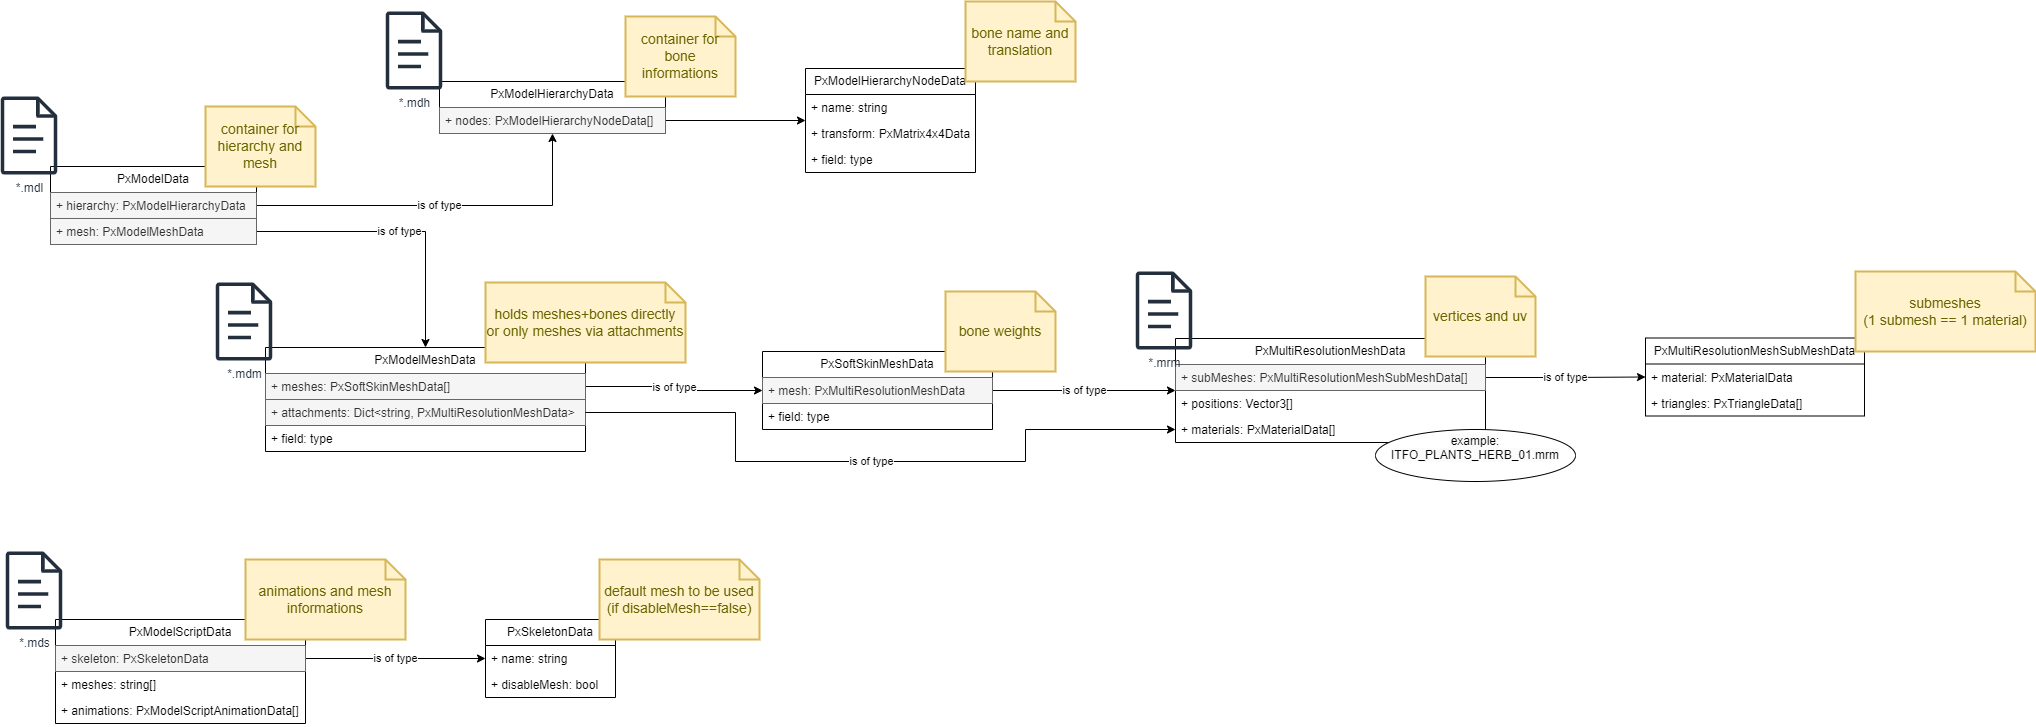

The diagram above was exported from draw.io. Its source (the exported page's mxGraphModel, read from the mxfile embedded in the PNG):
<mxGraphModel dx="1003" dy="211" grid="1" gridSize="10" guides="1" tooltips="1" connect="1" arrows="1" fold="1" page="1" pageScale="1" pageWidth="827" pageHeight="1169" math="0" shadow="0">
  <root>
    <mxCell id="0" />
    <mxCell id="1" parent="0" />
    <mxCell id="ScCGAMXE_8mBzBIzQH40-160" value="is of type" style="edgeStyle=orthogonalEdgeStyle;rounded=0;orthogonalLoop=1;jettySize=auto;html=1;" edge="1" parent="1" source="ScCGAMXE_8mBzBIzQH40-169" target="ScCGAMXE_8mBzBIzQH40-188">
      <mxGeometry relative="1" as="geometry" />
    </mxCell>
    <mxCell id="ScCGAMXE_8mBzBIzQH40-161" value="is of type" style="edgeStyle=orthogonalEdgeStyle;rounded=0;orthogonalLoop=1;jettySize=auto;html=1;" edge="1" parent="1" source="ScCGAMXE_8mBzBIzQH40-170" target="ScCGAMXE_8mBzBIzQH40-174">
      <mxGeometry relative="1" as="geometry" />
    </mxCell>
    <mxCell id="ScCGAMXE_8mBzBIzQH40-162" value="is of type" style="edgeStyle=orthogonalEdgeStyle;rounded=0;orthogonalLoop=1;jettySize=auto;html=1;" edge="1" parent="1" source="ScCGAMXE_8mBzBIzQH40-175" target="ScCGAMXE_8mBzBIzQH40-199">
      <mxGeometry relative="1" as="geometry" />
    </mxCell>
    <mxCell id="ScCGAMXE_8mBzBIzQH40-163" value="is of type" style="edgeStyle=orthogonalEdgeStyle;rounded=0;orthogonalLoop=1;jettySize=auto;html=1;" edge="1" parent="1" source="ScCGAMXE_8mBzBIzQH40-200" target="ScCGAMXE_8mBzBIzQH40-181">
      <mxGeometry relative="1" as="geometry" />
    </mxCell>
    <mxCell id="ScCGAMXE_8mBzBIzQH40-164" value="is of type" style="edgeStyle=orthogonalEdgeStyle;rounded=0;orthogonalLoop=1;jettySize=auto;html=1;" edge="1" parent="1" source="ScCGAMXE_8mBzBIzQH40-182" target="ScCGAMXE_8mBzBIzQH40-204">
      <mxGeometry relative="1" as="geometry" />
    </mxCell>
    <mxCell id="ScCGAMXE_8mBzBIzQH40-165" style="edgeStyle=orthogonalEdgeStyle;rounded=0;orthogonalLoop=1;jettySize=auto;html=1;" edge="1" parent="1" source="ScCGAMXE_8mBzBIzQH40-189" target="ScCGAMXE_8mBzBIzQH40-193">
      <mxGeometry relative="1" as="geometry" />
    </mxCell>
    <mxCell id="ScCGAMXE_8mBzBIzQH40-166" value="is of type" style="edgeStyle=orthogonalEdgeStyle;rounded=0;orthogonalLoop=1;jettySize=auto;html=1;" edge="1" parent="1" source="ScCGAMXE_8mBzBIzQH40-216" target="ScCGAMXE_8mBzBIzQH40-210">
      <mxGeometry relative="1" as="geometry" />
    </mxCell>
    <mxCell id="ScCGAMXE_8mBzBIzQH40-167" value="" style="group" vertex="1" connectable="0" parent="1">
      <mxGeometry x="1130" y="1435" width="325" height="210" as="geometry" />
    </mxCell>
    <mxCell id="ScCGAMXE_8mBzBIzQH40-168" value="PxModelData" style="swimlane;fontStyle=0;childLayout=stackLayout;horizontal=1;startSize=26;fillColor=none;horizontalStack=0;resizeParent=1;resizeParentMax=0;resizeLast=0;collapsible=1;marginBottom=0;whiteSpace=wrap;html=1;" vertex="1" parent="ScCGAMXE_8mBzBIzQH40-167">
      <mxGeometry x="50" y="70" width="206" height="78" as="geometry" />
    </mxCell>
    <mxCell id="ScCGAMXE_8mBzBIzQH40-169" value="+ hierarchy: PxModelHierarchyData" style="text;strokeColor=#666666;fillColor=#f5f5f5;align=left;verticalAlign=top;spacingLeft=4;spacingRight=4;overflow=hidden;rotatable=0;points=[[0,0.5],[1,0.5]];portConstraint=eastwest;whiteSpace=wrap;html=1;fontColor=#333333;" vertex="1" parent="ScCGAMXE_8mBzBIzQH40-168">
      <mxGeometry y="26" width="206" height="26" as="geometry" />
    </mxCell>
    <mxCell id="ScCGAMXE_8mBzBIzQH40-170" value="+ mesh: PxModelMeshData" style="text;strokeColor=#666666;fillColor=#f5f5f5;align=left;verticalAlign=top;spacingLeft=4;spacingRight=4;overflow=hidden;rotatable=0;points=[[0,0.5],[1,0.5]];portConstraint=eastwest;whiteSpace=wrap;html=1;fontColor=#333333;" vertex="1" parent="ScCGAMXE_8mBzBIzQH40-168">
      <mxGeometry y="52" width="206" height="26" as="geometry" />
    </mxCell>
    <mxCell id="ScCGAMXE_8mBzBIzQH40-171" value="container for hierarchy and mesh" style="shape=note;strokeWidth=2;fontSize=14;size=20;whiteSpace=wrap;html=1;fillColor=#fff2cc;strokeColor=#d6b656;fontColor=#666600;" vertex="1" parent="ScCGAMXE_8mBzBIzQH40-167">
      <mxGeometry x="205" y="10" width="110.00000000000001" height="80" as="geometry" />
    </mxCell>
    <mxCell id="ScCGAMXE_8mBzBIzQH40-172" value="*.mdl" style="sketch=0;outlineConnect=0;fontColor=#232F3E;gradientColor=none;fillColor=#232F3D;strokeColor=none;dashed=0;verticalLabelPosition=bottom;verticalAlign=top;align=center;html=1;fontSize=12;fontStyle=0;aspect=fixed;pointerEvents=1;shape=mxgraph.aws4.document;" vertex="1" parent="ScCGAMXE_8mBzBIzQH40-167">
      <mxGeometry width="57" height="78" as="geometry" />
    </mxCell>
    <mxCell id="ScCGAMXE_8mBzBIzQH40-173" value="" style="group" vertex="1" connectable="0" parent="1">
      <mxGeometry x="1345" y="1621" width="470" height="169" as="geometry" />
    </mxCell>
    <mxCell id="ScCGAMXE_8mBzBIzQH40-174" value="PxModelMeshData" style="swimlane;fontStyle=0;childLayout=stackLayout;horizontal=1;startSize=26;fillColor=none;horizontalStack=0;resizeParent=1;resizeParentMax=0;resizeLast=0;collapsible=1;marginBottom=0;whiteSpace=wrap;html=1;" vertex="1" parent="ScCGAMXE_8mBzBIzQH40-173">
      <mxGeometry x="50" y="65" width="320" height="104" as="geometry" />
    </mxCell>
    <mxCell id="ScCGAMXE_8mBzBIzQH40-175" value="+ meshes: PxSoftSkinMeshData[]" style="text;strokeColor=#666666;fillColor=#f5f5f5;align=left;verticalAlign=top;spacingLeft=4;spacingRight=4;overflow=hidden;rotatable=0;points=[[0,0.5],[1,0.5]];portConstraint=eastwest;whiteSpace=wrap;html=1;fontColor=#333333;" vertex="1" parent="ScCGAMXE_8mBzBIzQH40-174">
      <mxGeometry y="26" width="320" height="26" as="geometry" />
    </mxCell>
    <mxCell id="ScCGAMXE_8mBzBIzQH40-176" value="+ attachments: Dict&amp;lt;string, PxMultiResolutionMeshData&amp;gt;" style="text;strokeColor=#666666;fillColor=#f5f5f5;align=left;verticalAlign=top;spacingLeft=4;spacingRight=4;overflow=hidden;rotatable=0;points=[[0,0.5],[1,0.5]];portConstraint=eastwest;whiteSpace=wrap;html=1;fontColor=#333333;" vertex="1" parent="ScCGAMXE_8mBzBIzQH40-174">
      <mxGeometry y="52" width="320" height="26" as="geometry" />
    </mxCell>
    <mxCell id="ScCGAMXE_8mBzBIzQH40-177" value="+ field: type" style="text;strokeColor=none;fillColor=none;align=left;verticalAlign=top;spacingLeft=4;spacingRight=4;overflow=hidden;rotatable=0;points=[[0,0.5],[1,0.5]];portConstraint=eastwest;whiteSpace=wrap;html=1;" vertex="1" parent="ScCGAMXE_8mBzBIzQH40-174">
      <mxGeometry y="78" width="320" height="26" as="geometry" />
    </mxCell>
    <mxCell id="ScCGAMXE_8mBzBIzQH40-178" value="holds meshes+bones directly&lt;br&gt;or only meshes via attachments" style="shape=note;strokeWidth=2;fontSize=14;size=20;whiteSpace=wrap;html=1;fillColor=#fff2cc;strokeColor=#d6b656;fontColor=#666600;" vertex="1" parent="ScCGAMXE_8mBzBIzQH40-173">
      <mxGeometry x="270" width="200" height="80" as="geometry" />
    </mxCell>
    <mxCell id="ScCGAMXE_8mBzBIzQH40-179" value="*.mdm" style="sketch=0;outlineConnect=0;fontColor=#232F3E;gradientColor=none;fillColor=#232F3D;strokeColor=none;dashed=0;verticalLabelPosition=bottom;verticalAlign=top;align=center;html=1;fontSize=12;fontStyle=0;aspect=fixed;pointerEvents=1;shape=mxgraph.aws4.document;" vertex="1" parent="ScCGAMXE_8mBzBIzQH40-173">
      <mxGeometry width="57" height="78" as="geometry" />
    </mxCell>
    <mxCell id="ScCGAMXE_8mBzBIzQH40-180" value="" style="group" vertex="1" connectable="0" parent="1">
      <mxGeometry x="2265" y="1610" width="400" height="171" as="geometry" />
    </mxCell>
    <mxCell id="ScCGAMXE_8mBzBIzQH40-181" value="PxMultiResolutionMeshData" style="swimlane;fontStyle=0;childLayout=stackLayout;horizontal=1;startSize=26;fillColor=none;horizontalStack=0;resizeParent=1;resizeParentMax=0;resizeLast=0;collapsible=1;marginBottom=0;whiteSpace=wrap;html=1;" vertex="1" parent="ScCGAMXE_8mBzBIzQH40-180">
      <mxGeometry x="40" y="67" width="310" height="104" as="geometry" />
    </mxCell>
    <mxCell id="ScCGAMXE_8mBzBIzQH40-182" value="+ subMeshes: PxMultiResolutionMeshSubMeshData[]" style="text;strokeColor=#666666;fillColor=#f5f5f5;align=left;verticalAlign=top;spacingLeft=4;spacingRight=4;overflow=hidden;rotatable=0;points=[[0,0.5],[1,0.5]];portConstraint=eastwest;whiteSpace=wrap;html=1;fontColor=#333333;" vertex="1" parent="ScCGAMXE_8mBzBIzQH40-181">
      <mxGeometry y="26" width="310" height="26" as="geometry" />
    </mxCell>
    <mxCell id="ScCGAMXE_8mBzBIzQH40-183" value="+ positions: Vector3[]" style="text;strokeColor=none;fillColor=none;align=left;verticalAlign=top;spacingLeft=4;spacingRight=4;overflow=hidden;rotatable=0;points=[[0,0.5],[1,0.5]];portConstraint=eastwest;whiteSpace=wrap;html=1;" vertex="1" parent="ScCGAMXE_8mBzBIzQH40-181">
      <mxGeometry y="52" width="310" height="26" as="geometry" />
    </mxCell>
    <mxCell id="ScCGAMXE_8mBzBIzQH40-184" value="+ materials: PxMaterialData[]" style="text;strokeColor=none;fillColor=none;align=left;verticalAlign=top;spacingLeft=4;spacingRight=4;overflow=hidden;rotatable=0;points=[[0,0.5],[1,0.5]];portConstraint=eastwest;whiteSpace=wrap;html=1;" vertex="1" parent="ScCGAMXE_8mBzBIzQH40-181">
      <mxGeometry y="78" width="310" height="26" as="geometry" />
    </mxCell>
    <mxCell id="ScCGAMXE_8mBzBIzQH40-185" value="vertices and uv" style="shape=note;strokeWidth=2;fontSize=14;size=20;whiteSpace=wrap;html=1;fillColor=#fff2cc;strokeColor=#d6b656;fontColor=#666600;" vertex="1" parent="ScCGAMXE_8mBzBIzQH40-180">
      <mxGeometry x="290" y="5" width="110.00000000000001" height="80" as="geometry" />
    </mxCell>
    <mxCell id="ScCGAMXE_8mBzBIzQH40-186" value="*.mrm" style="sketch=0;outlineConnect=0;fontColor=#232F3E;gradientColor=none;fillColor=#232F3D;strokeColor=none;dashed=0;verticalLabelPosition=bottom;verticalAlign=top;align=center;html=1;fontSize=12;fontStyle=0;aspect=fixed;pointerEvents=1;shape=mxgraph.aws4.document;" vertex="1" parent="ScCGAMXE_8mBzBIzQH40-180">
      <mxGeometry width="57" height="78" as="geometry" />
    </mxCell>
    <mxCell id="ScCGAMXE_8mBzBIzQH40-187" value="" style="group" vertex="1" connectable="0" parent="1">
      <mxGeometry x="1515" y="1350" width="350" height="122" as="geometry" />
    </mxCell>
    <mxCell id="ScCGAMXE_8mBzBIzQH40-188" value="PxModelHierarchyData" style="swimlane;fontStyle=0;childLayout=stackLayout;horizontal=1;startSize=26;fillColor=none;horizontalStack=0;resizeParent=1;resizeParentMax=0;resizeLast=0;collapsible=1;marginBottom=0;whiteSpace=wrap;html=1;" vertex="1" parent="ScCGAMXE_8mBzBIzQH40-187">
      <mxGeometry x="54" y="70" width="226" height="52" as="geometry" />
    </mxCell>
    <mxCell id="ScCGAMXE_8mBzBIzQH40-189" value="+ nodes: PxModelHierarchyNodeData[]" style="text;strokeColor=#666666;fillColor=#f5f5f5;align=left;verticalAlign=top;spacingLeft=4;spacingRight=4;overflow=hidden;rotatable=0;points=[[0,0.5],[1,0.5]];portConstraint=eastwest;whiteSpace=wrap;html=1;fontStyle=0;fontColor=#333333;" vertex="1" parent="ScCGAMXE_8mBzBIzQH40-188">
      <mxGeometry y="26" width="226" height="26" as="geometry" />
    </mxCell>
    <mxCell id="ScCGAMXE_8mBzBIzQH40-190" value="container for bone informations" style="shape=note;strokeWidth=2;fontSize=14;size=20;whiteSpace=wrap;html=1;fillColor=#fff2cc;strokeColor=#d6b656;fontColor=#666600;" vertex="1" parent="ScCGAMXE_8mBzBIzQH40-187">
      <mxGeometry x="240" y="5" width="110.00000000000001" height="80" as="geometry" />
    </mxCell>
    <mxCell id="ScCGAMXE_8mBzBIzQH40-191" value="*.mdh" style="sketch=0;outlineConnect=0;fontColor=#232F3E;gradientColor=none;fillColor=#232F3D;strokeColor=none;dashed=0;verticalLabelPosition=bottom;verticalAlign=top;align=center;html=1;fontSize=12;fontStyle=0;aspect=fixed;pointerEvents=1;shape=mxgraph.aws4.document;" vertex="1" parent="ScCGAMXE_8mBzBIzQH40-187">
      <mxGeometry width="57" height="78" as="geometry" />
    </mxCell>
    <mxCell id="ScCGAMXE_8mBzBIzQH40-192" value="" style="group" vertex="1" connectable="0" parent="1">
      <mxGeometry x="1935" y="1340" width="270" height="171" as="geometry" />
    </mxCell>
    <mxCell id="ScCGAMXE_8mBzBIzQH40-193" value="PxModelHierarchyNodeData" style="swimlane;fontStyle=0;childLayout=stackLayout;horizontal=1;startSize=26;fillColor=none;horizontalStack=0;resizeParent=1;resizeParentMax=0;resizeLast=0;collapsible=1;marginBottom=0;whiteSpace=wrap;html=1;" vertex="1" parent="ScCGAMXE_8mBzBIzQH40-192">
      <mxGeometry y="67" width="170" height="104" as="geometry" />
    </mxCell>
    <mxCell id="ScCGAMXE_8mBzBIzQH40-194" value="+ name: string" style="text;strokeColor=none;fillColor=none;align=left;verticalAlign=top;spacingLeft=4;spacingRight=4;overflow=hidden;rotatable=0;points=[[0,0.5],[1,0.5]];portConstraint=eastwest;whiteSpace=wrap;html=1;fontStyle=0" vertex="1" parent="ScCGAMXE_8mBzBIzQH40-193">
      <mxGeometry y="26" width="170" height="26" as="geometry" />
    </mxCell>
    <mxCell id="ScCGAMXE_8mBzBIzQH40-195" value="+ transform: PxMatrix4x4Data" style="text;strokeColor=none;fillColor=none;align=left;verticalAlign=top;spacingLeft=4;spacingRight=4;overflow=hidden;rotatable=0;points=[[0,0.5],[1,0.5]];portConstraint=eastwest;whiteSpace=wrap;html=1;" vertex="1" parent="ScCGAMXE_8mBzBIzQH40-193">
      <mxGeometry y="52" width="170" height="26" as="geometry" />
    </mxCell>
    <mxCell id="ScCGAMXE_8mBzBIzQH40-196" value="+ field: type" style="text;strokeColor=none;fillColor=none;align=left;verticalAlign=top;spacingLeft=4;spacingRight=4;overflow=hidden;rotatable=0;points=[[0,0.5],[1,0.5]];portConstraint=eastwest;whiteSpace=wrap;html=1;" vertex="1" parent="ScCGAMXE_8mBzBIzQH40-193">
      <mxGeometry y="78" width="170" height="26" as="geometry" />
    </mxCell>
    <mxCell id="ScCGAMXE_8mBzBIzQH40-197" value="bone name and translation" style="shape=note;strokeWidth=2;fontSize=14;size=20;whiteSpace=wrap;html=1;fillColor=#fff2cc;strokeColor=#d6b656;fontColor=#666600;" vertex="1" parent="ScCGAMXE_8mBzBIzQH40-192">
      <mxGeometry x="160" width="110.00000000000001" height="80" as="geometry" />
    </mxCell>
    <mxCell id="ScCGAMXE_8mBzBIzQH40-198" value="" style="group" vertex="1" connectable="0" parent="1">
      <mxGeometry x="1892" y="1630" width="293" height="138" as="geometry" />
    </mxCell>
    <mxCell id="ScCGAMXE_8mBzBIzQH40-199" value="PxSoftSkinMeshData" style="swimlane;fontStyle=0;childLayout=stackLayout;horizontal=1;startSize=26;fillColor=none;horizontalStack=0;resizeParent=1;resizeParentMax=0;resizeLast=0;collapsible=1;marginBottom=0;whiteSpace=wrap;html=1;" vertex="1" parent="ScCGAMXE_8mBzBIzQH40-198">
      <mxGeometry y="60" width="230" height="78" as="geometry" />
    </mxCell>
    <mxCell id="ScCGAMXE_8mBzBIzQH40-200" value="+ mesh: PxMultiResolutionMeshData" style="text;strokeColor=#666666;fillColor=#f5f5f5;align=left;verticalAlign=top;spacingLeft=4;spacingRight=4;overflow=hidden;rotatable=0;points=[[0,0.5],[1,0.5]];portConstraint=eastwest;whiteSpace=wrap;html=1;fontColor=#333333;" vertex="1" parent="ScCGAMXE_8mBzBIzQH40-199">
      <mxGeometry y="26" width="230" height="26" as="geometry" />
    </mxCell>
    <mxCell id="ScCGAMXE_8mBzBIzQH40-201" value="+ field: type" style="text;strokeColor=none;fillColor=none;align=left;verticalAlign=top;spacingLeft=4;spacingRight=4;overflow=hidden;rotatable=0;points=[[0,0.5],[1,0.5]];portConstraint=eastwest;whiteSpace=wrap;html=1;" vertex="1" parent="ScCGAMXE_8mBzBIzQH40-199">
      <mxGeometry y="52" width="230" height="26" as="geometry" />
    </mxCell>
    <mxCell id="ScCGAMXE_8mBzBIzQH40-202" value="bone weights" style="shape=note;strokeWidth=2;fontSize=14;size=20;whiteSpace=wrap;html=1;fillColor=#fff2cc;strokeColor=#d6b656;fontColor=#666600;" vertex="1" parent="ScCGAMXE_8mBzBIzQH40-198">
      <mxGeometry x="183" width="110.00000000000001" height="80" as="geometry" />
    </mxCell>
    <mxCell id="ScCGAMXE_8mBzBIzQH40-203" value="" style="group" vertex="1" connectable="0" parent="1">
      <mxGeometry x="2775" y="1610" width="390" height="144.5" as="geometry" />
    </mxCell>
    <mxCell id="ScCGAMXE_8mBzBIzQH40-204" value="PxMultiResolutionMeshSubMeshData" style="swimlane;fontStyle=0;childLayout=stackLayout;horizontal=1;startSize=26;fillColor=none;horizontalStack=0;resizeParent=1;resizeParentMax=0;resizeLast=0;collapsible=1;marginBottom=0;whiteSpace=wrap;html=1;" vertex="1" parent="ScCGAMXE_8mBzBIzQH40-203">
      <mxGeometry y="66.5" width="219" height="78" as="geometry" />
    </mxCell>
    <mxCell id="ScCGAMXE_8mBzBIzQH40-205" value="+ material: PxMaterialData" style="text;strokeColor=none;fillColor=none;align=left;verticalAlign=top;spacingLeft=4;spacingRight=4;overflow=hidden;rotatable=0;points=[[0,0.5],[1,0.5]];portConstraint=eastwest;whiteSpace=wrap;html=1;fontStyle=0" vertex="1" parent="ScCGAMXE_8mBzBIzQH40-204">
      <mxGeometry y="26" width="219" height="26" as="geometry" />
    </mxCell>
    <mxCell id="ScCGAMXE_8mBzBIzQH40-206" value="+ triangles: PxTriangleData[]" style="text;strokeColor=none;fillColor=none;align=left;verticalAlign=top;spacingLeft=4;spacingRight=4;overflow=hidden;rotatable=0;points=[[0,0.5],[1,0.5]];portConstraint=eastwest;whiteSpace=wrap;html=1;fontStyle=0" vertex="1" parent="ScCGAMXE_8mBzBIzQH40-204">
      <mxGeometry y="52" width="219" height="26" as="geometry" />
    </mxCell>
    <mxCell id="ScCGAMXE_8mBzBIzQH40-207" value="submeshes&lt;br&gt;(1 submesh == 1 material)" style="shape=note;strokeWidth=2;fontSize=14;size=20;whiteSpace=wrap;html=1;fillColor=#fff2cc;strokeColor=#d6b656;fontColor=#666600;" vertex="1" parent="ScCGAMXE_8mBzBIzQH40-203">
      <mxGeometry x="210" width="180" height="80" as="geometry" />
    </mxCell>
    <mxCell id="ScCGAMXE_8mBzBIzQH40-208" value="is of type" style="edgeStyle=orthogonalEdgeStyle;rounded=0;orthogonalLoop=1;jettySize=auto;html=1;entryX=0;entryY=0.5;entryDx=0;entryDy=0;" edge="1" parent="1" source="ScCGAMXE_8mBzBIzQH40-176" target="ScCGAMXE_8mBzBIzQH40-184">
      <mxGeometry relative="1" as="geometry">
        <mxPoint x="1825" y="2030" as="targetPoint" />
        <Array as="points">
          <mxPoint x="1865" y="1751" />
          <mxPoint x="1865" y="1800" />
          <mxPoint x="2155" y="1800" />
          <mxPoint x="2155" y="1768" />
        </Array>
      </mxGeometry>
    </mxCell>
    <mxCell id="ScCGAMXE_8mBzBIzQH40-209" value="" style="group" vertex="1" connectable="0" parent="1">
      <mxGeometry x="1615" y="1898" width="274" height="138" as="geometry" />
    </mxCell>
    <mxCell id="ScCGAMXE_8mBzBIzQH40-210" value="PxSkeletonData" style="swimlane;fontStyle=0;childLayout=stackLayout;horizontal=1;startSize=26;fillColor=none;horizontalStack=0;resizeParent=1;resizeParentMax=0;resizeLast=0;collapsible=1;marginBottom=0;whiteSpace=wrap;html=1;" vertex="1" parent="ScCGAMXE_8mBzBIzQH40-209">
      <mxGeometry y="60" width="130" height="78" as="geometry">
        <mxRectangle x="220" y="960" width="130" height="30" as="alternateBounds" />
      </mxGeometry>
    </mxCell>
    <mxCell id="ScCGAMXE_8mBzBIzQH40-211" value="+ name: string" style="text;strokeColor=none;fillColor=none;align=left;verticalAlign=top;spacingLeft=4;spacingRight=4;overflow=hidden;rotatable=0;points=[[0,0.5],[1,0.5]];portConstraint=eastwest;whiteSpace=wrap;html=1;fontStyle=0" vertex="1" parent="ScCGAMXE_8mBzBIzQH40-210">
      <mxGeometry y="26" width="130" height="26" as="geometry" />
    </mxCell>
    <mxCell id="ScCGAMXE_8mBzBIzQH40-212" value="+ disableMesh: bool" style="text;strokeColor=none;fillColor=none;align=left;verticalAlign=top;spacingLeft=4;spacingRight=4;overflow=hidden;rotatable=0;points=[[0,0.5],[1,0.5]];portConstraint=eastwest;whiteSpace=wrap;html=1;fontStyle=0" vertex="1" parent="ScCGAMXE_8mBzBIzQH40-210">
      <mxGeometry y="52" width="130" height="26" as="geometry" />
    </mxCell>
    <mxCell id="ScCGAMXE_8mBzBIzQH40-213" value="default mesh to be used&lt;br&gt;(if disableMesh==false)" style="shape=note;strokeWidth=2;fontSize=14;size=20;whiteSpace=wrap;html=1;fillColor=#fff2cc;strokeColor=#d6b656;fontColor=#666600;" vertex="1" parent="ScCGAMXE_8mBzBIzQH40-209">
      <mxGeometry x="114" width="160" height="80" as="geometry" />
    </mxCell>
    <mxCell id="ScCGAMXE_8mBzBIzQH40-214" value="" style="group" vertex="1" connectable="0" parent="1">
      <mxGeometry x="1135" y="1890" width="400" height="172" as="geometry" />
    </mxCell>
    <mxCell id="ScCGAMXE_8mBzBIzQH40-215" value="PxModelScriptData" style="swimlane;fontStyle=0;childLayout=stackLayout;horizontal=1;startSize=26;fillColor=none;horizontalStack=0;resizeParent=1;resizeParentMax=0;resizeLast=0;collapsible=1;marginBottom=0;whiteSpace=wrap;html=1;" vertex="1" parent="ScCGAMXE_8mBzBIzQH40-214">
      <mxGeometry x="50" y="68" width="250" height="104" as="geometry" />
    </mxCell>
    <mxCell id="ScCGAMXE_8mBzBIzQH40-216" value="+ skeleton: PxSkeletonData" style="text;strokeColor=#666666;fillColor=#f5f5f5;align=left;verticalAlign=top;spacingLeft=4;spacingRight=4;overflow=hidden;rotatable=0;points=[[0,0.5],[1,0.5]];portConstraint=eastwest;whiteSpace=wrap;html=1;fontStyle=0;fontColor=#333333;" vertex="1" parent="ScCGAMXE_8mBzBIzQH40-215">
      <mxGeometry y="26" width="250" height="26" as="geometry" />
    </mxCell>
    <mxCell id="ScCGAMXE_8mBzBIzQH40-217" value="+ meshes: string[]" style="text;strokeColor=none;fillColor=none;align=left;verticalAlign=top;spacingLeft=4;spacingRight=4;overflow=hidden;rotatable=0;points=[[0,0.5],[1,0.5]];portConstraint=eastwest;whiteSpace=wrap;html=1;" vertex="1" parent="ScCGAMXE_8mBzBIzQH40-215">
      <mxGeometry y="52" width="250" height="26" as="geometry" />
    </mxCell>
    <mxCell id="ScCGAMXE_8mBzBIzQH40-218" value="+ animations: PxModelScriptAnimationData[]" style="text;strokeColor=none;fillColor=none;align=left;verticalAlign=top;spacingLeft=4;spacingRight=4;overflow=hidden;rotatable=0;points=[[0,0.5],[1,0.5]];portConstraint=eastwest;whiteSpace=wrap;html=1;" vertex="1" parent="ScCGAMXE_8mBzBIzQH40-215">
      <mxGeometry y="78" width="250" height="26" as="geometry" />
    </mxCell>
    <mxCell id="ScCGAMXE_8mBzBIzQH40-219" value="animations and mesh informations" style="shape=note;strokeWidth=2;fontSize=14;size=20;whiteSpace=wrap;html=1;fillColor=#fff2cc;strokeColor=#d6b656;fontColor=#666600;" vertex="1" parent="ScCGAMXE_8mBzBIzQH40-214">
      <mxGeometry x="240" y="8" width="160" height="80" as="geometry" />
    </mxCell>
    <mxCell id="ScCGAMXE_8mBzBIzQH40-220" value="*.mds" style="sketch=0;outlineConnect=0;fontColor=#232F3E;gradientColor=none;fillColor=#232F3D;strokeColor=none;dashed=0;verticalLabelPosition=bottom;verticalAlign=top;align=center;html=1;fontSize=12;fontStyle=0;aspect=fixed;pointerEvents=1;shape=mxgraph.aws4.document;" vertex="1" parent="ScCGAMXE_8mBzBIzQH40-214">
      <mxGeometry width="57" height="78" as="geometry" />
    </mxCell>
    <mxCell id="ScCGAMXE_8mBzBIzQH40-221" value="&#10;&lt;span style=&quot;color: rgb(0, 0, 0); font-family: Helvetica; font-size: 12px; font-style: normal; font-variant-ligatures: normal; font-variant-caps: normal; font-weight: 400; letter-spacing: normal; orphans: 2; text-align: left; text-indent: 0px; text-transform: none; widows: 2; word-spacing: 0px; -webkit-text-stroke-width: 0px; background-color: rgb(251, 251, 251); text-decoration-thickness: initial; text-decoration-style: initial; text-decoration-color: initial; float: none; display: inline !important;&quot;&gt;example: ITFO_PLANTS_HERB_01.mrm&lt;/span&gt;&#10;&#10;" style="ellipse;whiteSpace=wrap;html=1;" vertex="1" parent="1">
      <mxGeometry x="2505" y="1768" width="200" height="52" as="geometry" />
    </mxCell>
  </root>
</mxGraphModel>